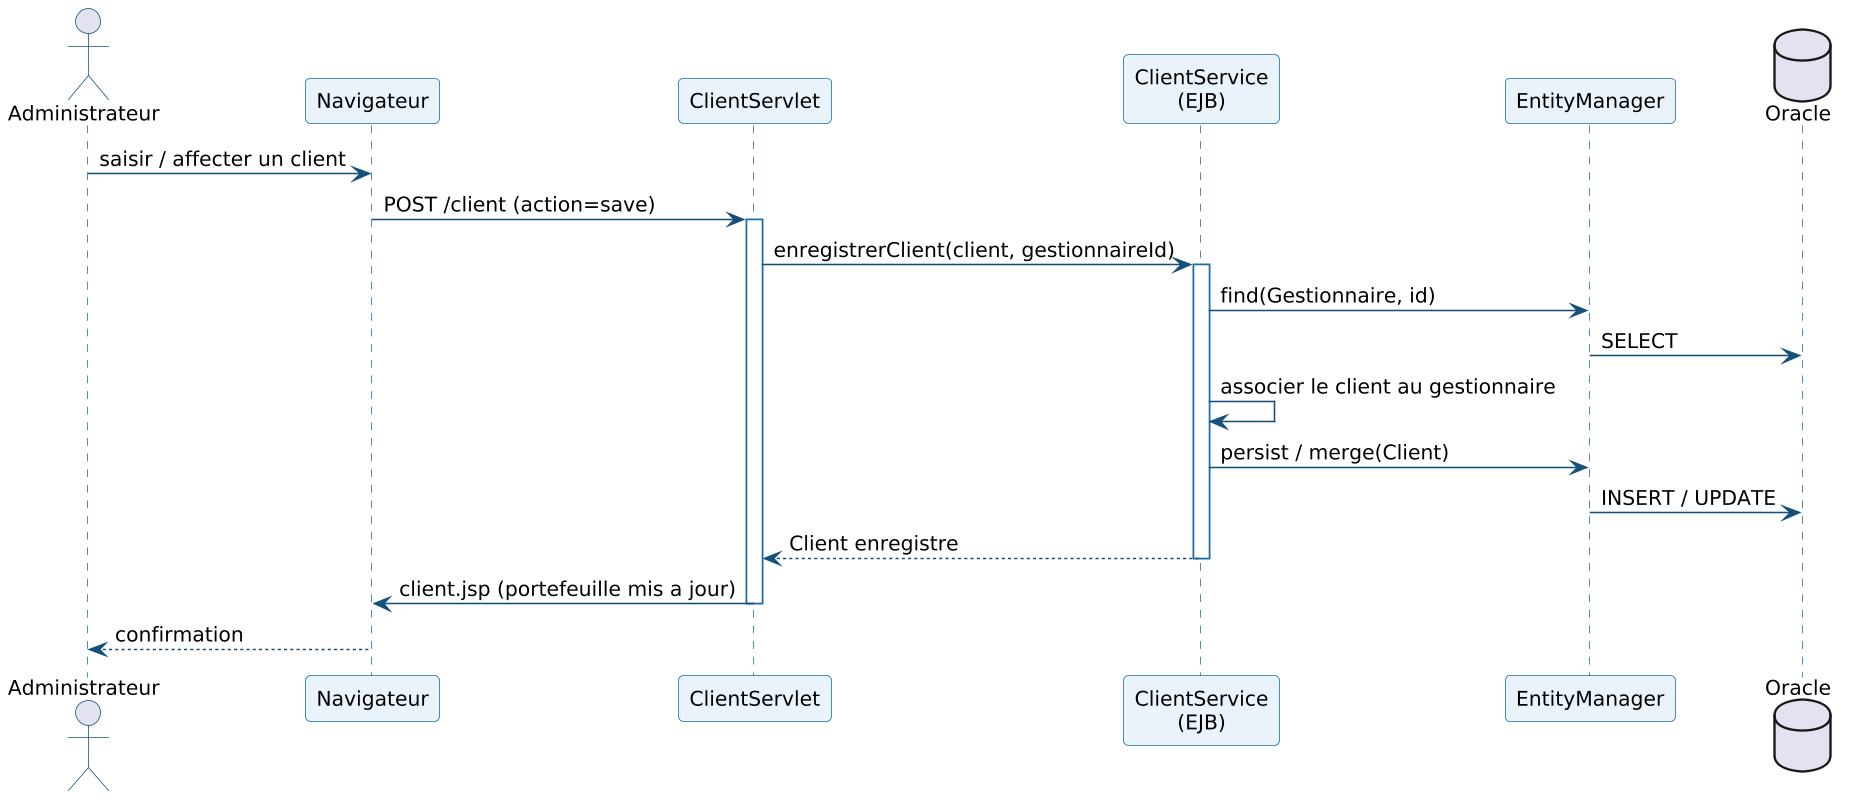

The diagram above was rendered by PlantUML. Its source (embedded in the PNG):
@startuml
skinparam dpi 150
skinparam shadowing false
skinparam DefaultFontName Arial
skinparam DefaultFontSize 13
skinparam ArrowColor #14507A
skinparam roundCorner 6
skinparam sequence {
  ArrowColor #14507A
  LifeLineBorderColor #1B6CA8
  ParticipantBorderColor #1B6CA8
  ParticipantBackgroundColor #EAF3FA
  ActorBorderColor #14507A
}
actor "Administrateur" as ADM
participant "Navigateur" as NAV
participant "ClientServlet" as SRV
participant "ClientService\n(EJB)" as SVC
participant "EntityManager" as EM
database "Oracle" as DB
ADM -> NAV : saisir / affecter un client
NAV -> SRV : POST /client (action=save)
activate SRV
SRV -> SVC : enregistrerClient(client, gestionnaireId)
activate SVC
SVC -> EM : find(Gestionnaire, id)
EM -> DB : SELECT
SVC -> SVC : associer le client au gestionnaire
SVC -> EM : persist / merge(Client)
EM -> DB : INSERT / UPDATE
SVC --> SRV : Client enregistre
deactivate SVC
SRV -> NAV : client.jsp (portefeuille mis a jour)
deactivate SRV
NAV --> ADM : confirmation
@enduml